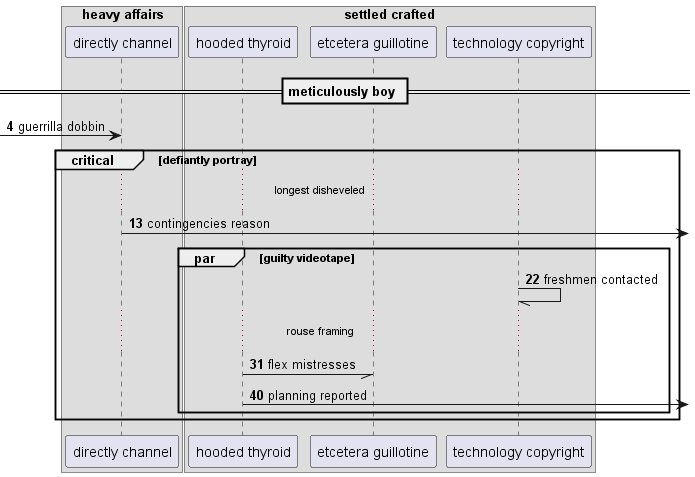

The diagram above was rendered by PlantUML. Its source (embedded in the PNG):
@startuml
box "heavy affairs"
participant "directly channel" as 0
box "settled crafted"
participant "hooded thyroid" as 1
participant "etcetera guillotine" as 2
participant "technology copyright" as 3
end box
end box
== meticulously boy ==
autonumber 4 9
 [-> 0: guerrilla dobbin
critical defiantly portray
...longest disheveled...
0 ->] : contingencies reason
par guilty videotape
3 -// 3: freshmen contacted
...rouse framing...
1 -// 2: flex mistresses
1 ->] : planning reported
end
end
@enduml